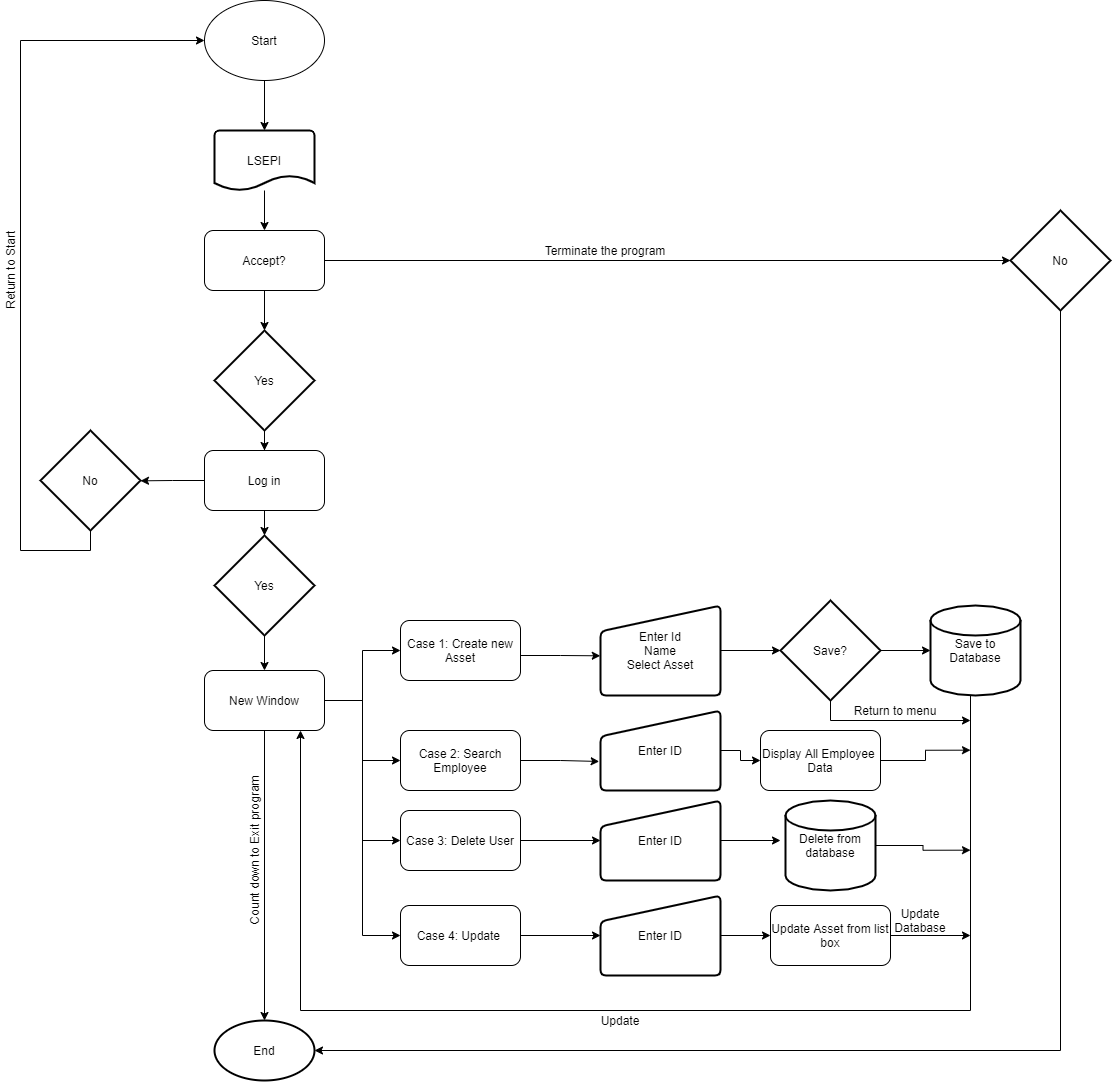

The diagram above was exported from draw.io. Its source (the exported page's mxGraphModel, read from the mxfile embedded in the PNG):
<mxGraphModel dx="2595" dy="1450" grid="1" gridSize="10" guides="1" tooltips="1" connect="1" arrows="1" fold="1" page="1" pageScale="1" pageWidth="827" pageHeight="1169" math="0" shadow="0">
  <root>
    <mxCell id="WIyWlLk6GJQsqaUBKTNV-0" />
    <mxCell id="WIyWlLk6GJQsqaUBKTNV-1" parent="WIyWlLk6GJQsqaUBKTNV-0" />
    <mxCell id="IMNujAqb2UUvsQz1nSEC-12" style="edgeStyle=orthogonalEdgeStyle;rounded=0;orthogonalLoop=1;jettySize=auto;html=1;exitX=0.5;exitY=1;exitDx=0;exitDy=0;entryX=0.5;entryY=0;entryDx=0;entryDy=0;entryPerimeter=0;" parent="WIyWlLk6GJQsqaUBKTNV-1" source="IMNujAqb2UUvsQz1nSEC-9" target="IMNujAqb2UUvsQz1nSEC-11" edge="1">
      <mxGeometry relative="1" as="geometry" />
    </mxCell>
    <mxCell id="IMNujAqb2UUvsQz1nSEC-9" value="Start" style="ellipse;whiteSpace=wrap;html=1;" parent="WIyWlLk6GJQsqaUBKTNV-1" vertex="1">
      <mxGeometry x="354" y="50" width="120" height="80" as="geometry" />
    </mxCell>
    <mxCell id="IMNujAqb2UUvsQz1nSEC-16" value="" style="edgeStyle=orthogonalEdgeStyle;rounded=0;orthogonalLoop=1;jettySize=auto;html=1;" parent="WIyWlLk6GJQsqaUBKTNV-1" source="IMNujAqb2UUvsQz1nSEC-11" target="IMNujAqb2UUvsQz1nSEC-13" edge="1">
      <mxGeometry relative="1" as="geometry" />
    </mxCell>
    <mxCell id="IMNujAqb2UUvsQz1nSEC-11" value="LSEPI" style="strokeWidth=2;html=1;shape=mxgraph.flowchart.document2;whiteSpace=wrap;size=0.25;" parent="WIyWlLk6GJQsqaUBKTNV-1" vertex="1">
      <mxGeometry x="364" y="180" width="100" height="60" as="geometry" />
    </mxCell>
    <mxCell id="IMNujAqb2UUvsQz1nSEC-18" style="edgeStyle=orthogonalEdgeStyle;rounded=0;orthogonalLoop=1;jettySize=auto;html=1;exitX=1;exitY=0.5;exitDx=0;exitDy=0;entryX=0;entryY=0.5;entryDx=0;entryDy=0;entryPerimeter=0;" parent="WIyWlLk6GJQsqaUBKTNV-1" source="IMNujAqb2UUvsQz1nSEC-13" target="IMNujAqb2UUvsQz1nSEC-17" edge="1">
      <mxGeometry relative="1" as="geometry" />
    </mxCell>
    <mxCell id="IMNujAqb2UUvsQz1nSEC-24" value="" style="edgeStyle=orthogonalEdgeStyle;rounded=0;orthogonalLoop=1;jettySize=auto;html=1;" parent="WIyWlLk6GJQsqaUBKTNV-1" source="IMNujAqb2UUvsQz1nSEC-13" target="IMNujAqb2UUvsQz1nSEC-22" edge="1">
      <mxGeometry relative="1" as="geometry" />
    </mxCell>
    <mxCell id="IMNujAqb2UUvsQz1nSEC-13" value="Accept?" style="rounded=1;whiteSpace=wrap;html=1;" parent="WIyWlLk6GJQsqaUBKTNV-1" vertex="1">
      <mxGeometry x="354" y="280" width="120" height="60" as="geometry" />
    </mxCell>
    <mxCell id="IMNujAqb2UUvsQz1nSEC-21" style="edgeStyle=orthogonalEdgeStyle;rounded=0;orthogonalLoop=1;jettySize=auto;html=1;exitX=0.5;exitY=1;exitDx=0;exitDy=0;exitPerimeter=0;entryX=1;entryY=0.5;entryDx=0;entryDy=0;entryPerimeter=0;" parent="WIyWlLk6GJQsqaUBKTNV-1" source="IMNujAqb2UUvsQz1nSEC-17" target="IMNujAqb2UUvsQz1nSEC-19" edge="1">
      <mxGeometry relative="1" as="geometry">
        <Array as="points">
          <mxPoint x="1210" y="360" />
          <mxPoint x="1210" y="1100" />
        </Array>
      </mxGeometry>
    </mxCell>
    <mxCell id="IMNujAqb2UUvsQz1nSEC-17" value="No" style="strokeWidth=2;html=1;shape=mxgraph.flowchart.decision;whiteSpace=wrap;" parent="WIyWlLk6GJQsqaUBKTNV-1" vertex="1">
      <mxGeometry x="1160" y="260" width="100" height="100" as="geometry" />
    </mxCell>
    <mxCell id="IMNujAqb2UUvsQz1nSEC-19" value="End" style="strokeWidth=2;html=1;shape=mxgraph.flowchart.start_1;whiteSpace=wrap;" parent="WIyWlLk6GJQsqaUBKTNV-1" vertex="1">
      <mxGeometry x="364" y="1070" width="100" height="60" as="geometry" />
    </mxCell>
    <mxCell id="IMNujAqb2UUvsQz1nSEC-26" value="" style="edgeStyle=orthogonalEdgeStyle;rounded=0;orthogonalLoop=1;jettySize=auto;html=1;" parent="WIyWlLk6GJQsqaUBKTNV-1" source="IMNujAqb2UUvsQz1nSEC-22" target="IMNujAqb2UUvsQz1nSEC-25" edge="1">
      <mxGeometry relative="1" as="geometry" />
    </mxCell>
    <mxCell id="IMNujAqb2UUvsQz1nSEC-22" value="Yes" style="strokeWidth=2;html=1;shape=mxgraph.flowchart.decision;whiteSpace=wrap;" parent="WIyWlLk6GJQsqaUBKTNV-1" vertex="1">
      <mxGeometry x="364" y="380" width="100" height="100" as="geometry" />
    </mxCell>
    <mxCell id="IMNujAqb2UUvsQz1nSEC-28" value="" style="edgeStyle=orthogonalEdgeStyle;rounded=0;orthogonalLoop=1;jettySize=auto;html=1;" parent="WIyWlLk6GJQsqaUBKTNV-1" source="IMNujAqb2UUvsQz1nSEC-25" target="IMNujAqb2UUvsQz1nSEC-27" edge="1">
      <mxGeometry relative="1" as="geometry" />
    </mxCell>
    <mxCell id="IMNujAqb2UUvsQz1nSEC-32" style="edgeStyle=orthogonalEdgeStyle;rounded=0;orthogonalLoop=1;jettySize=auto;html=1;exitX=0;exitY=0.5;exitDx=0;exitDy=0;" parent="WIyWlLk6GJQsqaUBKTNV-1" source="IMNujAqb2UUvsQz1nSEC-25" edge="1">
      <mxGeometry relative="1" as="geometry">
        <mxPoint x="290" y="530.3333333333335" as="targetPoint" />
      </mxGeometry>
    </mxCell>
    <mxCell id="IMNujAqb2UUvsQz1nSEC-25" value="Log in" style="rounded=1;whiteSpace=wrap;html=1;" parent="WIyWlLk6GJQsqaUBKTNV-1" vertex="1">
      <mxGeometry x="354" y="500" width="120" height="60" as="geometry" />
    </mxCell>
    <mxCell id="IMNujAqb2UUvsQz1nSEC-35" style="edgeStyle=orthogonalEdgeStyle;rounded=0;orthogonalLoop=1;jettySize=auto;html=1;exitX=0.5;exitY=1;exitDx=0;exitDy=0;exitPerimeter=0;entryX=0.5;entryY=0;entryDx=0;entryDy=0;" parent="WIyWlLk6GJQsqaUBKTNV-1" source="IMNujAqb2UUvsQz1nSEC-27" target="IMNujAqb2UUvsQz1nSEC-34" edge="1">
      <mxGeometry relative="1" as="geometry" />
    </mxCell>
    <mxCell id="IMNujAqb2UUvsQz1nSEC-27" value="Yes" style="strokeWidth=2;html=1;shape=mxgraph.flowchart.decision;whiteSpace=wrap;" parent="WIyWlLk6GJQsqaUBKTNV-1" vertex="1">
      <mxGeometry x="364" y="585" width="100" height="100" as="geometry" />
    </mxCell>
    <mxCell id="IMNujAqb2UUvsQz1nSEC-49" style="edgeStyle=orthogonalEdgeStyle;rounded=0;orthogonalLoop=1;jettySize=auto;html=1;exitX=0.5;exitY=1;exitDx=0;exitDy=0;exitPerimeter=0;entryX=0;entryY=0.5;entryDx=0;entryDy=0;fontSize=12;" parent="WIyWlLk6GJQsqaUBKTNV-1" source="IMNujAqb2UUvsQz1nSEC-30" target="IMNujAqb2UUvsQz1nSEC-9" edge="1">
      <mxGeometry relative="1" as="geometry">
        <Array as="points">
          <mxPoint x="240" y="600" />
          <mxPoint x="170" y="600" />
          <mxPoint x="170" y="90" />
        </Array>
      </mxGeometry>
    </mxCell>
    <mxCell id="IMNujAqb2UUvsQz1nSEC-30" value="No" style="strokeWidth=2;html=1;shape=mxgraph.flowchart.decision;whiteSpace=wrap;" parent="WIyWlLk6GJQsqaUBKTNV-1" vertex="1">
      <mxGeometry x="190" y="480" width="100" height="100" as="geometry" />
    </mxCell>
    <mxCell id="IMNujAqb2UUvsQz1nSEC-38" style="edgeStyle=orthogonalEdgeStyle;rounded=0;orthogonalLoop=1;jettySize=auto;html=1;exitX=1;exitY=0.5;exitDx=0;exitDy=0;entryX=0;entryY=0.5;entryDx=0;entryDy=0;" parent="WIyWlLk6GJQsqaUBKTNV-1" source="IMNujAqb2UUvsQz1nSEC-34" target="IMNujAqb2UUvsQz1nSEC-37" edge="1">
      <mxGeometry relative="1" as="geometry" />
    </mxCell>
    <mxCell id="IMNujAqb2UUvsQz1nSEC-51" style="edgeStyle=orthogonalEdgeStyle;rounded=0;orthogonalLoop=1;jettySize=auto;html=1;exitX=1;exitY=0.5;exitDx=0;exitDy=0;entryX=0;entryY=0.5;entryDx=0;entryDy=0;fontSize=12;" parent="WIyWlLk6GJQsqaUBKTNV-1" source="IMNujAqb2UUvsQz1nSEC-34" target="IMNujAqb2UUvsQz1nSEC-50" edge="1">
      <mxGeometry relative="1" as="geometry" />
    </mxCell>
    <mxCell id="IMNujAqb2UUvsQz1nSEC-63" style="edgeStyle=orthogonalEdgeStyle;rounded=0;orthogonalLoop=1;jettySize=auto;html=1;exitX=1;exitY=0.5;exitDx=0;exitDy=0;entryX=0;entryY=0.5;entryDx=0;entryDy=0;fontSize=12;" parent="WIyWlLk6GJQsqaUBKTNV-1" source="IMNujAqb2UUvsQz1nSEC-34" target="IMNujAqb2UUvsQz1nSEC-62" edge="1">
      <mxGeometry relative="1" as="geometry" />
    </mxCell>
    <mxCell id="IMNujAqb2UUvsQz1nSEC-84" style="edgeStyle=orthogonalEdgeStyle;rounded=0;orthogonalLoop=1;jettySize=auto;html=1;exitX=0.5;exitY=1;exitDx=0;exitDy=0;entryX=0.5;entryY=0;entryDx=0;entryDy=0;entryPerimeter=0;fontSize=12;" parent="WIyWlLk6GJQsqaUBKTNV-1" source="IMNujAqb2UUvsQz1nSEC-34" target="IMNujAqb2UUvsQz1nSEC-19" edge="1">
      <mxGeometry relative="1" as="geometry" />
    </mxCell>
    <mxCell id="jkb7rbXhgIaHAoAd9IlS-4" style="edgeStyle=orthogonalEdgeStyle;rounded=0;orthogonalLoop=1;jettySize=auto;html=1;exitX=1;exitY=0.5;exitDx=0;exitDy=0;entryX=0;entryY=0.5;entryDx=0;entryDy=0;" edge="1" parent="WIyWlLk6GJQsqaUBKTNV-1" source="IMNujAqb2UUvsQz1nSEC-34" target="jkb7rbXhgIaHAoAd9IlS-3">
      <mxGeometry relative="1" as="geometry" />
    </mxCell>
    <mxCell id="IMNujAqb2UUvsQz1nSEC-34" value="New Window" style="rounded=1;whiteSpace=wrap;html=1;" parent="WIyWlLk6GJQsqaUBKTNV-1" vertex="1">
      <mxGeometry x="354" y="720" width="120" height="60" as="geometry" />
    </mxCell>
    <mxCell id="IMNujAqb2UUvsQz1nSEC-78" style="edgeStyle=orthogonalEdgeStyle;rounded=0;orthogonalLoop=1;jettySize=auto;html=1;exitX=1;exitY=0.5;exitDx=0;exitDy=0;entryX=-0.002;entryY=0.559;entryDx=0;entryDy=0;entryPerimeter=0;fontSize=12;" parent="WIyWlLk6GJQsqaUBKTNV-1" source="IMNujAqb2UUvsQz1nSEC-37" target="IMNujAqb2UUvsQz1nSEC-54" edge="1">
      <mxGeometry relative="1" as="geometry">
        <Array as="points">
          <mxPoint x="670" y="705" />
          <mxPoint x="710" y="705" />
        </Array>
      </mxGeometry>
    </mxCell>
    <mxCell id="IMNujAqb2UUvsQz1nSEC-37" value="Case 1: Create new Asset" style="rounded=1;whiteSpace=wrap;html=1;" parent="WIyWlLk6GJQsqaUBKTNV-1" vertex="1">
      <mxGeometry x="550" y="670" width="120" height="60" as="geometry" />
    </mxCell>
    <mxCell id="IMNujAqb2UUvsQz1nSEC-46" style="edgeStyle=orthogonalEdgeStyle;rounded=0;orthogonalLoop=1;jettySize=auto;html=1;exitX=1;exitY=0.5;exitDx=0;exitDy=0;exitPerimeter=0;entryX=0;entryY=0.5;entryDx=0;entryDy=0;entryPerimeter=0;fontSize=12;" parent="WIyWlLk6GJQsqaUBKTNV-1" source="IMNujAqb2UUvsQz1nSEC-42" target="IMNujAqb2UUvsQz1nSEC-45" edge="1">
      <mxGeometry relative="1" as="geometry" />
    </mxCell>
    <mxCell id="IMNujAqb2UUvsQz1nSEC-82" style="edgeStyle=orthogonalEdgeStyle;rounded=0;orthogonalLoop=1;jettySize=auto;html=1;exitX=0.5;exitY=1;exitDx=0;exitDy=0;exitPerimeter=0;fontSize=12;" parent="WIyWlLk6GJQsqaUBKTNV-1" source="IMNujAqb2UUvsQz1nSEC-42" edge="1">
      <mxGeometry relative="1" as="geometry">
        <mxPoint x="1120" y="770" as="targetPoint" />
        <Array as="points">
          <mxPoint x="980" y="770" />
        </Array>
      </mxGeometry>
    </mxCell>
    <mxCell id="IMNujAqb2UUvsQz1nSEC-42" value="Save?" style="strokeWidth=2;html=1;shape=mxgraph.flowchart.decision;whiteSpace=wrap;fontSize=12;align=center;" parent="WIyWlLk6GJQsqaUBKTNV-1" vertex="1">
      <mxGeometry x="930" y="650" width="100" height="100" as="geometry" />
    </mxCell>
    <mxCell id="IMNujAqb2UUvsQz1nSEC-47" style="edgeStyle=orthogonalEdgeStyle;rounded=0;orthogonalLoop=1;jettySize=auto;html=1;exitX=0.5;exitY=1;exitDx=0;exitDy=0;exitPerimeter=0;fontSize=12;" parent="WIyWlLk6GJQsqaUBKTNV-1" source="IMNujAqb2UUvsQz1nSEC-45" edge="1">
      <mxGeometry relative="1" as="geometry">
        <mxPoint x="450" y="780" as="targetPoint" />
        <Array as="points">
          <mxPoint x="1120" y="745" />
          <mxPoint x="1120" y="1060" />
          <mxPoint x="450" y="1060" />
        </Array>
      </mxGeometry>
    </mxCell>
    <mxCell id="IMNujAqb2UUvsQz1nSEC-45" value="Save to Database" style="strokeWidth=2;html=1;shape=mxgraph.flowchart.database;whiteSpace=wrap;fontSize=12;align=center;" parent="WIyWlLk6GJQsqaUBKTNV-1" vertex="1">
      <mxGeometry x="1080" y="655" width="90" height="90" as="geometry" />
    </mxCell>
    <mxCell id="IMNujAqb2UUvsQz1nSEC-58" style="edgeStyle=orthogonalEdgeStyle;rounded=0;orthogonalLoop=1;jettySize=auto;html=1;exitX=1;exitY=0.5;exitDx=0;exitDy=0;entryX=-0.011;entryY=0.637;entryDx=0;entryDy=0;entryPerimeter=0;fontSize=12;" parent="WIyWlLk6GJQsqaUBKTNV-1" source="IMNujAqb2UUvsQz1nSEC-50" target="IMNujAqb2UUvsQz1nSEC-55" edge="1">
      <mxGeometry relative="1" as="geometry" />
    </mxCell>
    <mxCell id="IMNujAqb2UUvsQz1nSEC-50" value="Case 2: Search Employee" style="rounded=1;whiteSpace=wrap;html=1;fontSize=12;align=center;" parent="WIyWlLk6GJQsqaUBKTNV-1" vertex="1">
      <mxGeometry x="550" y="780" width="120" height="60" as="geometry" />
    </mxCell>
    <mxCell id="IMNujAqb2UUvsQz1nSEC-79" value="" style="edgeStyle=orthogonalEdgeStyle;rounded=0;orthogonalLoop=1;jettySize=auto;html=1;fontSize=12;" parent="WIyWlLk6GJQsqaUBKTNV-1" source="IMNujAqb2UUvsQz1nSEC-54" target="IMNujAqb2UUvsQz1nSEC-42" edge="1">
      <mxGeometry relative="1" as="geometry" />
    </mxCell>
    <mxCell id="IMNujAqb2UUvsQz1nSEC-54" value="Enter Id&lt;br&gt;Name&lt;br&gt;Select Asset" style="html=1;strokeWidth=2;shape=manualInput;whiteSpace=wrap;rounded=1;size=26;arcSize=11;fontSize=12;align=center;" parent="WIyWlLk6GJQsqaUBKTNV-1" vertex="1">
      <mxGeometry x="750" y="655" width="120" height="90" as="geometry" />
    </mxCell>
    <mxCell id="IMNujAqb2UUvsQz1nSEC-60" style="edgeStyle=orthogonalEdgeStyle;rounded=0;orthogonalLoop=1;jettySize=auto;html=1;exitX=1;exitY=0.5;exitDx=0;exitDy=0;fontSize=12;entryX=0;entryY=0.5;entryDx=0;entryDy=0;" parent="WIyWlLk6GJQsqaUBKTNV-1" source="IMNujAqb2UUvsQz1nSEC-55" target="IMNujAqb2UUvsQz1nSEC-59" edge="1">
      <mxGeometry relative="1" as="geometry">
        <mxPoint x="910" y="790.0000000000002" as="targetPoint" />
      </mxGeometry>
    </mxCell>
    <mxCell id="IMNujAqb2UUvsQz1nSEC-55" value="Enter ID" style="html=1;strokeWidth=2;shape=manualInput;whiteSpace=wrap;rounded=1;size=26;arcSize=11;fontSize=12;align=center;" parent="WIyWlLk6GJQsqaUBKTNV-1" vertex="1">
      <mxGeometry x="750" y="760" width="120" height="80" as="geometry" />
    </mxCell>
    <mxCell id="IMNujAqb2UUvsQz1nSEC-69" style="edgeStyle=orthogonalEdgeStyle;rounded=0;orthogonalLoop=1;jettySize=auto;html=1;exitX=1;exitY=0.5;exitDx=0;exitDy=0;fontSize=12;" parent="WIyWlLk6GJQsqaUBKTNV-1" source="IMNujAqb2UUvsQz1nSEC-59" edge="1">
      <mxGeometry relative="1" as="geometry">
        <mxPoint x="1120" y="799.6666666666667" as="targetPoint" />
      </mxGeometry>
    </mxCell>
    <mxCell id="IMNujAqb2UUvsQz1nSEC-59" value="Display All Employee&amp;nbsp;&lt;br&gt;Data" style="rounded=1;whiteSpace=wrap;html=1;fontSize=12;align=center;" parent="WIyWlLk6GJQsqaUBKTNV-1" vertex="1">
      <mxGeometry x="910" y="780" width="120" height="60" as="geometry" />
    </mxCell>
    <mxCell id="IMNujAqb2UUvsQz1nSEC-67" style="edgeStyle=orthogonalEdgeStyle;rounded=0;orthogonalLoop=1;jettySize=auto;html=1;exitX=1;exitY=0.5;exitDx=0;exitDy=0;entryX=0;entryY=0.5;entryDx=0;entryDy=0;fontSize=12;" parent="WIyWlLk6GJQsqaUBKTNV-1" source="IMNujAqb2UUvsQz1nSEC-62" target="IMNujAqb2UUvsQz1nSEC-66" edge="1">
      <mxGeometry relative="1" as="geometry" />
    </mxCell>
    <mxCell id="IMNujAqb2UUvsQz1nSEC-62" value="Case 3: Delete User" style="rounded=1;whiteSpace=wrap;html=1;fontSize=12;align=center;" parent="WIyWlLk6GJQsqaUBKTNV-1" vertex="1">
      <mxGeometry x="550" y="860" width="120" height="60" as="geometry" />
    </mxCell>
    <mxCell id="jkb7rbXhgIaHAoAd9IlS-7" style="edgeStyle=orthogonalEdgeStyle;rounded=0;orthogonalLoop=1;jettySize=auto;html=1;exitX=1;exitY=0.5;exitDx=0;exitDy=0;" edge="1" parent="WIyWlLk6GJQsqaUBKTNV-1" source="IMNujAqb2UUvsQz1nSEC-66">
      <mxGeometry relative="1" as="geometry">
        <mxPoint x="930" y="890" as="targetPoint" />
      </mxGeometry>
    </mxCell>
    <mxCell id="IMNujAqb2UUvsQz1nSEC-66" value="Enter ID" style="html=1;strokeWidth=2;shape=manualInput;whiteSpace=wrap;rounded=1;size=26;arcSize=11;fontSize=12;align=center;" parent="WIyWlLk6GJQsqaUBKTNV-1" vertex="1">
      <mxGeometry x="750" y="850" width="120" height="80" as="geometry" />
    </mxCell>
    <mxCell id="IMNujAqb2UUvsQz1nSEC-72" style="edgeStyle=orthogonalEdgeStyle;rounded=0;orthogonalLoop=1;jettySize=auto;html=1;exitX=1;exitY=0.5;exitDx=0;exitDy=0;exitPerimeter=0;fontSize=12;" parent="WIyWlLk6GJQsqaUBKTNV-1" source="IMNujAqb2UUvsQz1nSEC-70" edge="1">
      <mxGeometry relative="1" as="geometry">
        <mxPoint x="1120" y="899.6666666666667" as="targetPoint" />
      </mxGeometry>
    </mxCell>
    <mxCell id="IMNujAqb2UUvsQz1nSEC-70" value="Delete from database" style="strokeWidth=2;html=1;shape=mxgraph.flowchart.database;whiteSpace=wrap;fontSize=12;align=center;" parent="WIyWlLk6GJQsqaUBKTNV-1" vertex="1">
      <mxGeometry x="935" y="850" width="90" height="90" as="geometry" />
    </mxCell>
    <mxCell id="IMNujAqb2UUvsQz1nSEC-73" value="Update" style="text;html=1;strokeColor=none;fillColor=none;align=center;verticalAlign=middle;whiteSpace=wrap;rounded=0;fontSize=12;" parent="WIyWlLk6GJQsqaUBKTNV-1" vertex="1">
      <mxGeometry x="750" y="1060" width="40" height="20" as="geometry" />
    </mxCell>
    <mxCell id="IMNujAqb2UUvsQz1nSEC-76" value="Return to Start" style="text;html=1;strokeColor=none;fillColor=none;align=center;verticalAlign=middle;whiteSpace=wrap;rounded=0;fontSize=12;rotation=-90;" parent="WIyWlLk6GJQsqaUBKTNV-1" vertex="1">
      <mxGeometry x="110" y="310" width="100" height="20" as="geometry" />
    </mxCell>
    <mxCell id="IMNujAqb2UUvsQz1nSEC-77" value="Terminate the program" style="text;html=1;strokeColor=none;fillColor=none;align=center;verticalAlign=middle;whiteSpace=wrap;rounded=0;fontSize=12;" parent="WIyWlLk6GJQsqaUBKTNV-1" vertex="1">
      <mxGeometry x="690" y="290" width="130" height="20" as="geometry" />
    </mxCell>
    <mxCell id="IMNujAqb2UUvsQz1nSEC-83" value="Return to menu" style="text;html=1;strokeColor=none;fillColor=none;align=center;verticalAlign=middle;whiteSpace=wrap;rounded=0;fontSize=12;" parent="WIyWlLk6GJQsqaUBKTNV-1" vertex="1">
      <mxGeometry x="1000" y="750" width="90" height="20" as="geometry" />
    </mxCell>
    <mxCell id="IMNujAqb2UUvsQz1nSEC-85" value="Count down to Exit program" style="text;html=1;strokeColor=none;fillColor=none;align=center;verticalAlign=middle;whiteSpace=wrap;rounded=0;fontSize=12;rotation=-90;" parent="WIyWlLk6GJQsqaUBKTNV-1" vertex="1">
      <mxGeometry x="320" y="890" width="167" height="20" as="geometry" />
    </mxCell>
    <mxCell id="jkb7rbXhgIaHAoAd9IlS-8" style="edgeStyle=orthogonalEdgeStyle;rounded=0;orthogonalLoop=1;jettySize=auto;html=1;exitX=1;exitY=0.5;exitDx=0;exitDy=0;entryX=0;entryY=0.5;entryDx=0;entryDy=0;" edge="1" parent="WIyWlLk6GJQsqaUBKTNV-1" source="jkb7rbXhgIaHAoAd9IlS-3" target="jkb7rbXhgIaHAoAd9IlS-5">
      <mxGeometry relative="1" as="geometry" />
    </mxCell>
    <mxCell id="jkb7rbXhgIaHAoAd9IlS-3" value="Case 4: Update&amp;nbsp;" style="rounded=1;whiteSpace=wrap;html=1;" vertex="1" parent="WIyWlLk6GJQsqaUBKTNV-1">
      <mxGeometry x="550" y="955" width="120" height="60" as="geometry" />
    </mxCell>
    <mxCell id="jkb7rbXhgIaHAoAd9IlS-10" style="edgeStyle=orthogonalEdgeStyle;rounded=0;orthogonalLoop=1;jettySize=auto;html=1;exitX=1;exitY=0.5;exitDx=0;exitDy=0;entryX=0;entryY=0.5;entryDx=0;entryDy=0;" edge="1" parent="WIyWlLk6GJQsqaUBKTNV-1" source="jkb7rbXhgIaHAoAd9IlS-5" target="jkb7rbXhgIaHAoAd9IlS-9">
      <mxGeometry relative="1" as="geometry" />
    </mxCell>
    <mxCell id="jkb7rbXhgIaHAoAd9IlS-5" value="Enter ID" style="html=1;strokeWidth=2;shape=manualInput;whiteSpace=wrap;rounded=1;size=26;arcSize=11;fontSize=12;align=center;" vertex="1" parent="WIyWlLk6GJQsqaUBKTNV-1">
      <mxGeometry x="750" y="945" width="120" height="80" as="geometry" />
    </mxCell>
    <mxCell id="jkb7rbXhgIaHAoAd9IlS-11" style="edgeStyle=orthogonalEdgeStyle;rounded=0;orthogonalLoop=1;jettySize=auto;html=1;exitX=1;exitY=0.5;exitDx=0;exitDy=0;" edge="1" parent="WIyWlLk6GJQsqaUBKTNV-1" source="jkb7rbXhgIaHAoAd9IlS-9">
      <mxGeometry relative="1" as="geometry">
        <mxPoint x="1120" y="985" as="targetPoint" />
      </mxGeometry>
    </mxCell>
    <mxCell id="jkb7rbXhgIaHAoAd9IlS-9" value="Update Asset from list box" style="rounded=1;whiteSpace=wrap;html=1;" vertex="1" parent="WIyWlLk6GJQsqaUBKTNV-1">
      <mxGeometry x="920" y="955" width="120" height="60" as="geometry" />
    </mxCell>
    <mxCell id="jkb7rbXhgIaHAoAd9IlS-12" value="Update Database" style="text;html=1;strokeColor=none;fillColor=none;align=center;verticalAlign=middle;whiteSpace=wrap;rounded=0;" vertex="1" parent="WIyWlLk6GJQsqaUBKTNV-1">
      <mxGeometry x="1050" y="960" width="40" height="20" as="geometry" />
    </mxCell>
  </root>
</mxGraphModel>